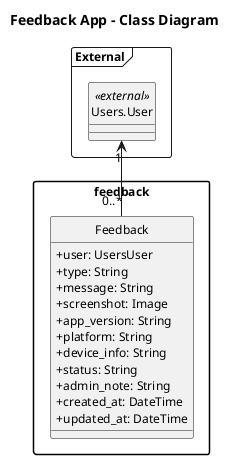

The diagram above was rendered by PlantUML. Its source (embedded in the PNG):
@startuml
title Feedback App - Class Diagram
top to bottom direction
hide circle
skinparam classAttributeIconSize 0
skinparam linetype ortho
skinparam packageStyle rectangle
skinparam shadowing false
skinparam defaultFontName Times New Roman
skinparam defaultFontSize 12
skinparam ranksep 50
skinparam nodesep 32

package "feedback" {
  class Feedback {
    +user: UsersUser
    +type: String
    +message: String
    +screenshot: Image
    +app_version: String
    +platform: String
    +device_info: String
    +status: String
    +admin_note: String
    +created_at: DateTime
    +updated_at: DateTime
  }
}

package "External" <<Frame>> {
  class "Users.User" as UsersUser <<external>>
}

UsersUser "1" <-- "0..*" Feedback

@enduml